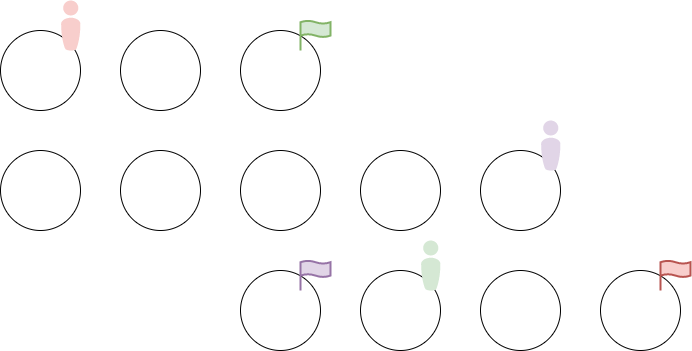

The diagram above was exported from draw.io. Its source (the exported page's mxGraphModel, read from the mxfile embedded in the PNG):
<mxGraphModel dx="2074" dy="1239" grid="1" gridSize="10" guides="1" tooltips="1" connect="1" arrows="1" fold="1" page="1" pageScale="1" pageWidth="827" pageHeight="1169" math="0" shadow="0">
  <root>
    <mxCell id="0" />
    <mxCell id="1" parent="0" />
    <mxCell id="lA0t_ucqhgZEw0L7p7DQ-1" value="" style="ellipse;whiteSpace=wrap;html=1;aspect=fixed;" parent="1" vertex="1">
      <mxGeometry x="240" y="440" width="80" height="80" as="geometry" />
    </mxCell>
    <mxCell id="lA0t_ucqhgZEw0L7p7DQ-2" value="" style="ellipse;whiteSpace=wrap;html=1;aspect=fixed;" parent="1" vertex="1">
      <mxGeometry x="120" y="440" width="80" height="80" as="geometry" />
    </mxCell>
    <mxCell id="lA0t_ucqhgZEw0L7p7DQ-3" value="" style="ellipse;whiteSpace=wrap;html=1;aspect=fixed;" parent="1" vertex="1">
      <mxGeometry x="240" y="560" width="80" height="80" as="geometry" />
    </mxCell>
    <mxCell id="lA0t_ucqhgZEw0L7p7DQ-4" value="" style="ellipse;whiteSpace=wrap;html=1;aspect=fixed;" parent="1" vertex="1">
      <mxGeometry x="360" y="560" width="80" height="80" as="geometry" />
    </mxCell>
    <mxCell id="lA0t_ucqhgZEw0L7p7DQ-5" value="" style="ellipse;whiteSpace=wrap;html=1;aspect=fixed;" parent="1" vertex="1">
      <mxGeometry x="360" y="440" width="80" height="80" as="geometry" />
    </mxCell>
    <mxCell id="lA0t_ucqhgZEw0L7p7DQ-6" value="" style="ellipse;whiteSpace=wrap;html=1;aspect=fixed;" parent="1" vertex="1">
      <mxGeometry x="360" y="680" width="80" height="80" as="geometry" />
    </mxCell>
    <mxCell id="lA0t_ucqhgZEw0L7p7DQ-7" value="" style="ellipse;whiteSpace=wrap;html=1;aspect=fixed;" parent="1" vertex="1">
      <mxGeometry x="480" y="560" width="80" height="80" as="geometry" />
    </mxCell>
    <mxCell id="lA0t_ucqhgZEw0L7p7DQ-8" value="" style="ellipse;whiteSpace=wrap;html=1;aspect=fixed;" parent="1" vertex="1">
      <mxGeometry x="600" y="560" width="80" height="80" as="geometry" />
    </mxCell>
    <mxCell id="lA0t_ucqhgZEw0L7p7DQ-9" value="" style="ellipse;whiteSpace=wrap;html=1;aspect=fixed;" parent="1" vertex="1">
      <mxGeometry x="480" y="680" width="80" height="80" as="geometry" />
    </mxCell>
    <mxCell id="lA0t_ucqhgZEw0L7p7DQ-10" value="" style="ellipse;whiteSpace=wrap;html=1;aspect=fixed;" parent="1" vertex="1">
      <mxGeometry x="600" y="680" width="80" height="80" as="geometry" />
    </mxCell>
    <mxCell id="lA0t_ucqhgZEw0L7p7DQ-12" value="" style="ellipse;whiteSpace=wrap;html=1;aspect=fixed;" parent="1" vertex="1">
      <mxGeometry x="720" y="680" width="80" height="80" as="geometry" />
    </mxCell>
    <mxCell id="lA0t_ucqhgZEw0L7p7DQ-15" value="" style="ellipse;whiteSpace=wrap;html=1;aspect=fixed;" parent="1" vertex="1">
      <mxGeometry x="120" y="560" width="80" height="80" as="geometry" />
    </mxCell>
    <mxCell id="lA0t_ucqhgZEw0L7p7DQ-16" value="" style="verticalLabelPosition=bottom;sketch=0;html=1;fillColor=#f8cecc;strokeColor=#b85450;verticalAlign=top;pointerEvents=1;align=center;shape=mxgraph.cisco_safe.people_places_things_icons.icon8;" parent="1" vertex="1">
      <mxGeometry x="180.5" y="410" width="19.5" height="50" as="geometry" />
    </mxCell>
    <mxCell id="lA0t_ucqhgZEw0L7p7DQ-17" value="" style="html=1;verticalLabelPosition=bottom;align=center;labelBackgroundColor=#ffffff;verticalAlign=top;strokeWidth=2;strokeColor=#b85450;shadow=0;dashed=0;shape=mxgraph.ios7.icons.flag;fillColor=#f8cecc;" parent="1" vertex="1">
      <mxGeometry x="780" y="670" width="30" height="30" as="geometry" />
    </mxCell>
    <mxCell id="lA0t_ucqhgZEw0L7p7DQ-18" value="" style="verticalLabelPosition=bottom;sketch=0;html=1;fillColor=#d5e8d4;strokeColor=#82b366;verticalAlign=top;pointerEvents=1;align=center;shape=mxgraph.cisco_safe.people_places_things_icons.icon8;" parent="1" vertex="1">
      <mxGeometry x="540.5" y="650" width="19.5" height="50" as="geometry" />
    </mxCell>
    <mxCell id="lA0t_ucqhgZEw0L7p7DQ-19" value="" style="html=1;verticalLabelPosition=bottom;align=center;labelBackgroundColor=#ffffff;verticalAlign=top;strokeWidth=2;strokeColor=#82b366;shadow=0;dashed=0;shape=mxgraph.ios7.icons.flag;fillColor=#d5e8d4;" parent="1" vertex="1">
      <mxGeometry x="420" y="430" width="30" height="30" as="geometry" />
    </mxCell>
    <mxCell id="lA0t_ucqhgZEw0L7p7DQ-20" value="" style="verticalLabelPosition=bottom;sketch=0;html=1;fillColor=#e1d5e7;strokeColor=#9673a6;verticalAlign=top;pointerEvents=1;align=center;shape=mxgraph.cisco_safe.people_places_things_icons.icon8;" parent="1" vertex="1">
      <mxGeometry x="660.5" y="530" width="19.5" height="50" as="geometry" />
    </mxCell>
    <mxCell id="lA0t_ucqhgZEw0L7p7DQ-21" value="" style="html=1;verticalLabelPosition=bottom;align=center;labelBackgroundColor=#ffffff;verticalAlign=top;strokeWidth=2;strokeColor=#9673a6;shadow=0;dashed=0;shape=mxgraph.ios7.icons.flag;fillColor=#e1d5e7;" parent="1" vertex="1">
      <mxGeometry x="420" y="670" width="30" height="30" as="geometry" />
    </mxCell>
  </root>
</mxGraphModel>